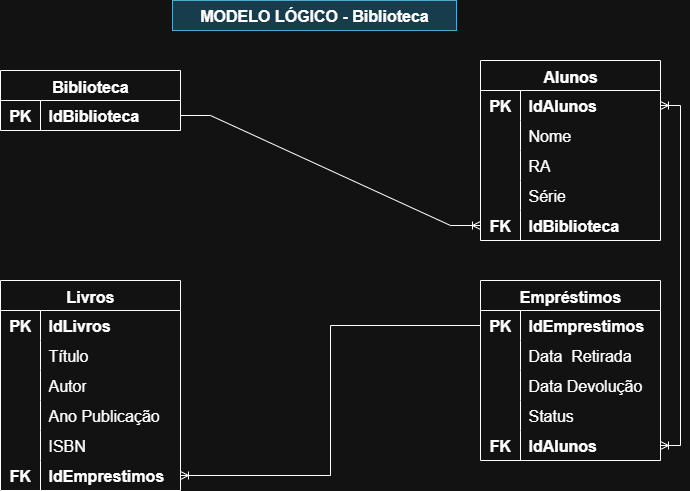

The diagram above was exported from draw.io. Its source (the exported page's mxGraphModel, read from the mxfile embedded in the PNG):
<mxGraphModel dx="1042" dy="562" grid="1" gridSize="10" guides="1" tooltips="1" connect="1" arrows="1" fold="1" page="1" pageScale="1" pageWidth="827" pageHeight="1169" math="0" shadow="0">
  <root>
    <mxCell id="0" />
    <mxCell id="1" parent="0" />
    <mxCell id="l7-FBclUHlg1ZWed4nPn-1" value="Biblioteca" style="shape=table;startSize=30;container=1;collapsible=0;childLayout=tableLayout;fixedRows=1;rowLines=0;fontStyle=1;strokeColor=default;fontSize=16;" parent="1" vertex="1">
      <mxGeometry x="84" y="110" width="180" height="60" as="geometry" />
    </mxCell>
    <mxCell id="l7-FBclUHlg1ZWed4nPn-2" value="" style="shape=tableRow;horizontal=0;startSize=0;swimlaneHead=0;swimlaneBody=0;top=0;left=0;bottom=0;right=0;collapsible=0;dropTarget=0;fillColor=none;points=[[0,0.5],[1,0.5]];portConstraint=eastwest;strokeColor=inherit;fontSize=16;" parent="l7-FBclUHlg1ZWed4nPn-1" vertex="1">
      <mxGeometry y="30" width="180" height="30" as="geometry" />
    </mxCell>
    <mxCell id="l7-FBclUHlg1ZWed4nPn-3" value="&lt;b&gt;PK&lt;/b&gt;" style="shape=partialRectangle;html=1;whiteSpace=wrap;connectable=0;fillColor=none;top=0;left=0;bottom=0;right=0;overflow=hidden;pointerEvents=1;strokeColor=inherit;fontSize=16;perimeterSpacing=1;" parent="l7-FBclUHlg1ZWed4nPn-2" vertex="1">
      <mxGeometry width="40" height="30" as="geometry">
        <mxRectangle width="40" height="30" as="alternateBounds" />
      </mxGeometry>
    </mxCell>
    <mxCell id="l7-FBclUHlg1ZWed4nPn-4" value="&lt;b&gt;IdBiblioteca&lt;/b&gt;" style="shape=partialRectangle;html=1;whiteSpace=wrap;connectable=0;fillColor=none;top=0;left=0;bottom=0;right=0;align=left;spacingLeft=6;overflow=hidden;strokeColor=inherit;fontSize=16;strokeWidth=5;" parent="l7-FBclUHlg1ZWed4nPn-2" vertex="1">
      <mxGeometry x="40" width="140" height="30" as="geometry">
        <mxRectangle width="140" height="30" as="alternateBounds" />
      </mxGeometry>
    </mxCell>
    <mxCell id="l7-FBclUHlg1ZWed4nPn-5" value="Alunos" style="shape=table;startSize=30;container=1;collapsible=0;childLayout=tableLayout;fixedRows=1;rowLines=0;fontStyle=1;strokeColor=default;fontSize=16;" parent="1" vertex="1">
      <mxGeometry x="564" y="100" width="180" height="180" as="geometry" />
    </mxCell>
    <mxCell id="l7-FBclUHlg1ZWed4nPn-6" value="" style="shape=tableRow;horizontal=0;startSize=0;swimlaneHead=0;swimlaneBody=0;top=0;left=0;bottom=0;right=0;collapsible=0;dropTarget=0;fillColor=none;points=[[0,0.5],[1,0.5]];portConstraint=eastwest;strokeColor=inherit;fontSize=16;" parent="l7-FBclUHlg1ZWed4nPn-5" vertex="1">
      <mxGeometry y="30" width="180" height="30" as="geometry" />
    </mxCell>
    <mxCell id="l7-FBclUHlg1ZWed4nPn-7" value="&lt;b&gt;PK&lt;/b&gt;" style="shape=partialRectangle;html=1;whiteSpace=wrap;connectable=0;fillColor=none;top=0;left=0;bottom=0;right=0;overflow=hidden;pointerEvents=1;strokeColor=inherit;fontSize=16;perimeterSpacing=1;" parent="l7-FBclUHlg1ZWed4nPn-6" vertex="1">
      <mxGeometry width="40" height="30" as="geometry">
        <mxRectangle width="40" height="30" as="alternateBounds" />
      </mxGeometry>
    </mxCell>
    <mxCell id="l7-FBclUHlg1ZWed4nPn-8" value="&lt;b&gt;IdAlunos&lt;/b&gt;" style="shape=partialRectangle;html=1;whiteSpace=wrap;connectable=0;fillColor=none;top=0;left=0;bottom=0;right=0;align=left;spacingLeft=6;overflow=hidden;strokeColor=inherit;fontSize=16;strokeWidth=5;" parent="l7-FBclUHlg1ZWed4nPn-6" vertex="1">
      <mxGeometry x="40" width="140" height="30" as="geometry">
        <mxRectangle width="140" height="30" as="alternateBounds" />
      </mxGeometry>
    </mxCell>
    <mxCell id="l7-FBclUHlg1ZWed4nPn-9" value="" style="shape=tableRow;horizontal=0;startSize=0;swimlaneHead=0;swimlaneBody=0;top=0;left=0;bottom=0;right=0;collapsible=0;dropTarget=0;fillColor=none;points=[[0,0.5],[1,0.5]];portConstraint=eastwest;strokeColor=inherit;fontSize=16;" parent="l7-FBclUHlg1ZWed4nPn-5" vertex="1">
      <mxGeometry y="60" width="180" height="30" as="geometry" />
    </mxCell>
    <mxCell id="l7-FBclUHlg1ZWed4nPn-10" value="" style="shape=partialRectangle;html=1;whiteSpace=wrap;connectable=0;fillColor=none;top=0;left=0;bottom=0;right=0;overflow=hidden;strokeColor=inherit;fontSize=16;" parent="l7-FBclUHlg1ZWed4nPn-9" vertex="1">
      <mxGeometry width="40" height="30" as="geometry">
        <mxRectangle width="40" height="30" as="alternateBounds" />
      </mxGeometry>
    </mxCell>
    <mxCell id="l7-FBclUHlg1ZWed4nPn-11" value="Nome" style="shape=partialRectangle;html=1;whiteSpace=wrap;connectable=0;fillColor=none;top=0;left=0;bottom=0;right=0;align=left;spacingLeft=6;overflow=hidden;strokeColor=inherit;fontSize=16;" parent="l7-FBclUHlg1ZWed4nPn-9" vertex="1">
      <mxGeometry x="40" width="140" height="30" as="geometry">
        <mxRectangle width="140" height="30" as="alternateBounds" />
      </mxGeometry>
    </mxCell>
    <mxCell id="l7-FBclUHlg1ZWed4nPn-12" value="" style="shape=tableRow;horizontal=0;startSize=0;swimlaneHead=0;swimlaneBody=0;top=0;left=0;bottom=0;right=0;collapsible=0;dropTarget=0;fillColor=none;points=[[0,0.5],[1,0.5]];portConstraint=eastwest;strokeColor=inherit;fontSize=16;" parent="l7-FBclUHlg1ZWed4nPn-5" vertex="1">
      <mxGeometry y="90" width="180" height="30" as="geometry" />
    </mxCell>
    <mxCell id="l7-FBclUHlg1ZWed4nPn-13" value="" style="shape=partialRectangle;html=1;whiteSpace=wrap;connectable=0;fillColor=none;top=0;left=0;bottom=0;right=0;overflow=hidden;strokeColor=inherit;fontSize=16;" parent="l7-FBclUHlg1ZWed4nPn-12" vertex="1">
      <mxGeometry width="40" height="30" as="geometry">
        <mxRectangle width="40" height="30" as="alternateBounds" />
      </mxGeometry>
    </mxCell>
    <mxCell id="l7-FBclUHlg1ZWed4nPn-14" value="RA" style="shape=partialRectangle;html=1;whiteSpace=wrap;connectable=0;fillColor=none;top=0;left=0;bottom=0;right=0;align=left;spacingLeft=6;overflow=hidden;strokeColor=inherit;fontSize=16;" parent="l7-FBclUHlg1ZWed4nPn-12" vertex="1">
      <mxGeometry x="40" width="140" height="30" as="geometry">
        <mxRectangle width="140" height="30" as="alternateBounds" />
      </mxGeometry>
    </mxCell>
    <mxCell id="l7-FBclUHlg1ZWed4nPn-15" value="" style="shape=tableRow;horizontal=0;startSize=0;swimlaneHead=0;swimlaneBody=0;top=0;left=0;bottom=0;right=0;collapsible=0;dropTarget=0;fillColor=none;points=[[0,0.5],[1,0.5]];portConstraint=eastwest;strokeColor=inherit;fontSize=16;" parent="l7-FBclUHlg1ZWed4nPn-5" vertex="1">
      <mxGeometry y="120" width="180" height="30" as="geometry" />
    </mxCell>
    <mxCell id="l7-FBclUHlg1ZWed4nPn-16" value="" style="shape=partialRectangle;html=1;whiteSpace=wrap;connectable=0;fillColor=none;top=0;left=0;bottom=0;right=0;overflow=hidden;strokeColor=inherit;fontSize=16;" parent="l7-FBclUHlg1ZWed4nPn-15" vertex="1">
      <mxGeometry width="40" height="30" as="geometry">
        <mxRectangle width="40" height="30" as="alternateBounds" />
      </mxGeometry>
    </mxCell>
    <mxCell id="l7-FBclUHlg1ZWed4nPn-17" value="Série" style="shape=partialRectangle;html=1;whiteSpace=wrap;connectable=0;fillColor=none;top=0;left=0;bottom=0;right=0;align=left;spacingLeft=6;overflow=hidden;strokeColor=inherit;fontSize=16;" parent="l7-FBclUHlg1ZWed4nPn-15" vertex="1">
      <mxGeometry x="40" width="140" height="30" as="geometry">
        <mxRectangle width="140" height="30" as="alternateBounds" />
      </mxGeometry>
    </mxCell>
    <mxCell id="l7-FBclUHlg1ZWed4nPn-18" value="" style="shape=tableRow;horizontal=0;startSize=0;swimlaneHead=0;swimlaneBody=0;top=0;left=0;bottom=0;right=0;collapsible=0;dropTarget=0;fillColor=none;points=[[0,0.5],[1,0.5]];portConstraint=eastwest;strokeColor=inherit;fontSize=16;" parent="l7-FBclUHlg1ZWed4nPn-5" vertex="1">
      <mxGeometry y="150" width="180" height="30" as="geometry" />
    </mxCell>
    <mxCell id="l7-FBclUHlg1ZWed4nPn-19" value="&lt;b&gt;FK&lt;/b&gt;" style="shape=partialRectangle;html=1;whiteSpace=wrap;connectable=0;fillColor=none;top=0;left=0;bottom=0;right=0;overflow=hidden;strokeColor=inherit;fontSize=16;" parent="l7-FBclUHlg1ZWed4nPn-18" vertex="1">
      <mxGeometry width="40" height="30" as="geometry">
        <mxRectangle width="40" height="30" as="alternateBounds" />
      </mxGeometry>
    </mxCell>
    <mxCell id="l7-FBclUHlg1ZWed4nPn-20" value="&lt;b&gt;IdBiblioteca&lt;/b&gt;" style="shape=partialRectangle;html=1;whiteSpace=wrap;connectable=0;fillColor=none;top=0;left=0;bottom=0;right=0;align=left;spacingLeft=6;overflow=hidden;strokeColor=inherit;fontSize=16;" parent="l7-FBclUHlg1ZWed4nPn-18" vertex="1">
      <mxGeometry x="40" width="140" height="30" as="geometry">
        <mxRectangle width="140" height="30" as="alternateBounds" />
      </mxGeometry>
    </mxCell>
    <mxCell id="l7-FBclUHlg1ZWed4nPn-34" value="Empréstimos" style="shape=table;startSize=30;container=1;collapsible=0;childLayout=tableLayout;fixedRows=1;rowLines=0;fontStyle=1;strokeColor=default;fontSize=16;" parent="1" vertex="1">
      <mxGeometry x="564" y="320" width="180" height="180" as="geometry" />
    </mxCell>
    <mxCell id="l7-FBclUHlg1ZWed4nPn-35" value="" style="shape=tableRow;horizontal=0;startSize=0;swimlaneHead=0;swimlaneBody=0;top=0;left=0;bottom=0;right=0;collapsible=0;dropTarget=0;fillColor=none;points=[[0,0.5],[1,0.5]];portConstraint=eastwest;strokeColor=inherit;fontSize=16;" parent="l7-FBclUHlg1ZWed4nPn-34" vertex="1">
      <mxGeometry y="30" width="180" height="30" as="geometry" />
    </mxCell>
    <mxCell id="l7-FBclUHlg1ZWed4nPn-36" value="&lt;b&gt;PK&lt;/b&gt;" style="shape=partialRectangle;html=1;whiteSpace=wrap;connectable=0;fillColor=none;top=0;left=0;bottom=0;right=0;overflow=hidden;pointerEvents=1;strokeColor=inherit;fontSize=16;perimeterSpacing=1;" parent="l7-FBclUHlg1ZWed4nPn-35" vertex="1">
      <mxGeometry width="40" height="30" as="geometry">
        <mxRectangle width="40" height="30" as="alternateBounds" />
      </mxGeometry>
    </mxCell>
    <mxCell id="l7-FBclUHlg1ZWed4nPn-37" value="&lt;b&gt;IdEmprestimos&lt;/b&gt;" style="shape=partialRectangle;html=1;whiteSpace=wrap;connectable=0;fillColor=none;top=0;left=0;bottom=0;right=0;align=left;spacingLeft=6;overflow=hidden;strokeColor=inherit;fontSize=16;strokeWidth=5;" parent="l7-FBclUHlg1ZWed4nPn-35" vertex="1">
      <mxGeometry x="40" width="140" height="30" as="geometry">
        <mxRectangle width="140" height="30" as="alternateBounds" />
      </mxGeometry>
    </mxCell>
    <mxCell id="l7-FBclUHlg1ZWed4nPn-38" value="" style="shape=tableRow;horizontal=0;startSize=0;swimlaneHead=0;swimlaneBody=0;top=0;left=0;bottom=0;right=0;collapsible=0;dropTarget=0;fillColor=none;points=[[0,0.5],[1,0.5]];portConstraint=eastwest;strokeColor=inherit;fontSize=16;" parent="l7-FBclUHlg1ZWed4nPn-34" vertex="1">
      <mxGeometry y="60" width="180" height="30" as="geometry" />
    </mxCell>
    <mxCell id="l7-FBclUHlg1ZWed4nPn-39" value="" style="shape=partialRectangle;html=1;whiteSpace=wrap;connectable=0;fillColor=none;top=0;left=0;bottom=0;right=0;overflow=hidden;strokeColor=inherit;fontSize=16;" parent="l7-FBclUHlg1ZWed4nPn-38" vertex="1">
      <mxGeometry width="40" height="30" as="geometry">
        <mxRectangle width="40" height="30" as="alternateBounds" />
      </mxGeometry>
    </mxCell>
    <mxCell id="l7-FBclUHlg1ZWed4nPn-40" value="Data&amp;nbsp; Retirada" style="shape=partialRectangle;html=1;whiteSpace=wrap;connectable=0;fillColor=none;top=0;left=0;bottom=0;right=0;align=left;spacingLeft=6;overflow=hidden;strokeColor=inherit;fontSize=16;" parent="l7-FBclUHlg1ZWed4nPn-38" vertex="1">
      <mxGeometry x="40" width="140" height="30" as="geometry">
        <mxRectangle width="140" height="30" as="alternateBounds" />
      </mxGeometry>
    </mxCell>
    <mxCell id="l7-FBclUHlg1ZWed4nPn-41" value="" style="shape=tableRow;horizontal=0;startSize=0;swimlaneHead=0;swimlaneBody=0;top=0;left=0;bottom=0;right=0;collapsible=0;dropTarget=0;fillColor=none;points=[[0,0.5],[1,0.5]];portConstraint=eastwest;strokeColor=inherit;fontSize=16;" parent="l7-FBclUHlg1ZWed4nPn-34" vertex="1">
      <mxGeometry y="90" width="180" height="30" as="geometry" />
    </mxCell>
    <mxCell id="l7-FBclUHlg1ZWed4nPn-42" value="" style="shape=partialRectangle;html=1;whiteSpace=wrap;connectable=0;fillColor=none;top=0;left=0;bottom=0;right=0;overflow=hidden;strokeColor=inherit;fontSize=16;" parent="l7-FBclUHlg1ZWed4nPn-41" vertex="1">
      <mxGeometry width="40" height="30" as="geometry">
        <mxRectangle width="40" height="30" as="alternateBounds" />
      </mxGeometry>
    </mxCell>
    <mxCell id="l7-FBclUHlg1ZWed4nPn-43" value="Data Devolução" style="shape=partialRectangle;html=1;whiteSpace=wrap;connectable=0;fillColor=none;top=0;left=0;bottom=0;right=0;align=left;spacingLeft=6;overflow=hidden;strokeColor=inherit;fontSize=16;" parent="l7-FBclUHlg1ZWed4nPn-41" vertex="1">
      <mxGeometry x="40" width="140" height="30" as="geometry">
        <mxRectangle width="140" height="30" as="alternateBounds" />
      </mxGeometry>
    </mxCell>
    <mxCell id="l7-FBclUHlg1ZWed4nPn-44" value="" style="shape=tableRow;horizontal=0;startSize=0;swimlaneHead=0;swimlaneBody=0;top=0;left=0;bottom=0;right=0;collapsible=0;dropTarget=0;fillColor=none;points=[[0,0.5],[1,0.5]];portConstraint=eastwest;strokeColor=inherit;fontSize=16;" parent="l7-FBclUHlg1ZWed4nPn-34" vertex="1">
      <mxGeometry y="120" width="180" height="30" as="geometry" />
    </mxCell>
    <mxCell id="l7-FBclUHlg1ZWed4nPn-45" value="" style="shape=partialRectangle;html=1;whiteSpace=wrap;connectable=0;fillColor=none;top=0;left=0;bottom=0;right=0;overflow=hidden;strokeColor=inherit;fontSize=16;" parent="l7-FBclUHlg1ZWed4nPn-44" vertex="1">
      <mxGeometry width="40" height="30" as="geometry">
        <mxRectangle width="40" height="30" as="alternateBounds" />
      </mxGeometry>
    </mxCell>
    <mxCell id="l7-FBclUHlg1ZWed4nPn-46" value="Status" style="shape=partialRectangle;html=1;whiteSpace=wrap;connectable=0;fillColor=none;top=0;left=0;bottom=0;right=0;align=left;spacingLeft=6;overflow=hidden;strokeColor=inherit;fontSize=16;" parent="l7-FBclUHlg1ZWed4nPn-44" vertex="1">
      <mxGeometry x="40" width="140" height="30" as="geometry">
        <mxRectangle width="140" height="30" as="alternateBounds" />
      </mxGeometry>
    </mxCell>
    <mxCell id="l7-FBclUHlg1ZWed4nPn-47" value="" style="shape=tableRow;horizontal=0;startSize=0;swimlaneHead=0;swimlaneBody=0;top=0;left=0;bottom=0;right=0;collapsible=0;dropTarget=0;fillColor=none;points=[[0,0.5],[1,0.5]];portConstraint=eastwest;strokeColor=inherit;fontSize=16;" parent="l7-FBclUHlg1ZWed4nPn-34" vertex="1">
      <mxGeometry y="150" width="180" height="30" as="geometry" />
    </mxCell>
    <mxCell id="l7-FBclUHlg1ZWed4nPn-48" value="&lt;b&gt;FK&lt;/b&gt;" style="shape=partialRectangle;html=1;whiteSpace=wrap;connectable=0;fillColor=none;top=0;left=0;bottom=0;right=0;overflow=hidden;strokeColor=inherit;fontSize=16;" parent="l7-FBclUHlg1ZWed4nPn-47" vertex="1">
      <mxGeometry width="40" height="30" as="geometry">
        <mxRectangle width="40" height="30" as="alternateBounds" />
      </mxGeometry>
    </mxCell>
    <mxCell id="l7-FBclUHlg1ZWed4nPn-49" value="&lt;b&gt;IdAlunos&lt;/b&gt;" style="shape=partialRectangle;html=1;whiteSpace=wrap;connectable=0;fillColor=none;top=0;left=0;bottom=0;right=0;align=left;spacingLeft=6;overflow=hidden;strokeColor=inherit;fontSize=16;" parent="l7-FBclUHlg1ZWed4nPn-47" vertex="1">
      <mxGeometry x="40" width="140" height="30" as="geometry">
        <mxRectangle width="140" height="30" as="alternateBounds" />
      </mxGeometry>
    </mxCell>
    <mxCell id="l7-FBclUHlg1ZWed4nPn-50" value="" style="edgeStyle=entityRelationEdgeStyle;fontSize=12;html=1;endArrow=ERoneToMany;rounded=0;entryX=0;entryY=0.5;entryDx=0;entryDy=0;exitX=1;exitY=0.5;exitDx=0;exitDy=0;" parent="1" source="l7-FBclUHlg1ZWed4nPn-2" target="l7-FBclUHlg1ZWed4nPn-18" edge="1">
      <mxGeometry width="100" height="100" relative="1" as="geometry">
        <mxPoint x="284" y="130" as="sourcePoint" />
        <mxPoint x="454" y="325" as="targetPoint" />
      </mxGeometry>
    </mxCell>
    <mxCell id="l7-FBclUHlg1ZWed4nPn-51" value="&lt;font style=&quot;font-size: 16px; color: light-dark(rgb(0, 0, 0), rgb(255, 255, 255));&quot;&gt;MODELO LÓGICO - Biblioteca&lt;/font&gt;" style="text;html=1;align=center;verticalAlign=middle;whiteSpace=wrap;rounded=0;fillColor=#b1ddf0;strokeColor=#10739e;fontStyle=1;labelBorderColor=none;" parent="1" vertex="1">
      <mxGeometry x="256" y="40" width="284" height="30" as="geometry" />
    </mxCell>
    <mxCell id="l7-FBclUHlg1ZWed4nPn-68" style="edgeStyle=orthogonalEdgeStyle;rounded=0;orthogonalLoop=1;jettySize=auto;html=1;exitX=1;exitY=0.5;exitDx=0;exitDy=0;entryX=1;entryY=0.5;entryDx=0;entryDy=0;endArrow=ERoneToMany;endFill=0;startArrow=ERoneToMany;startFill=0;" parent="1" source="l7-FBclUHlg1ZWed4nPn-6" target="l7-FBclUHlg1ZWed4nPn-47" edge="1">
      <mxGeometry relative="1" as="geometry">
        <mxPoint x="754" y="676" as="targetPoint" />
      </mxGeometry>
    </mxCell>
    <mxCell id="l7-FBclUHlg1ZWed4nPn-21" value="Livros" style="shape=table;startSize=30;container=1;collapsible=0;childLayout=tableLayout;fixedRows=1;rowLines=0;fontStyle=1;strokeColor=default;fontSize=16;" parent="1" vertex="1">
      <mxGeometry x="84" y="320" width="180" height="210" as="geometry" />
    </mxCell>
    <mxCell id="l7-FBclUHlg1ZWed4nPn-22" value="" style="shape=tableRow;horizontal=0;startSize=0;swimlaneHead=0;swimlaneBody=0;top=0;left=0;bottom=0;right=0;collapsible=0;dropTarget=0;fillColor=none;points=[[0,0.5],[1,0.5]];portConstraint=eastwest;strokeColor=inherit;fontSize=16;" parent="l7-FBclUHlg1ZWed4nPn-21" vertex="1">
      <mxGeometry y="30" width="180" height="30" as="geometry" />
    </mxCell>
    <mxCell id="l7-FBclUHlg1ZWed4nPn-23" value="&lt;b&gt;PK&lt;/b&gt;" style="shape=partialRectangle;html=1;whiteSpace=wrap;connectable=0;fillColor=none;top=0;left=0;bottom=0;right=0;overflow=hidden;pointerEvents=1;strokeColor=inherit;fontSize=16;perimeterSpacing=1;" parent="l7-FBclUHlg1ZWed4nPn-22" vertex="1">
      <mxGeometry width="40" height="30" as="geometry">
        <mxRectangle width="40" height="30" as="alternateBounds" />
      </mxGeometry>
    </mxCell>
    <mxCell id="l7-FBclUHlg1ZWed4nPn-24" value="&lt;b&gt;IdLivros&lt;/b&gt;" style="shape=partialRectangle;html=1;whiteSpace=wrap;connectable=0;fillColor=none;top=0;left=0;bottom=0;right=0;align=left;spacingLeft=6;overflow=hidden;strokeColor=inherit;fontSize=16;strokeWidth=5;" parent="l7-FBclUHlg1ZWed4nPn-22" vertex="1">
      <mxGeometry x="40" width="140" height="30" as="geometry">
        <mxRectangle width="140" height="30" as="alternateBounds" />
      </mxGeometry>
    </mxCell>
    <mxCell id="l7-FBclUHlg1ZWed4nPn-25" value="" style="shape=tableRow;horizontal=0;startSize=0;swimlaneHead=0;swimlaneBody=0;top=0;left=0;bottom=0;right=0;collapsible=0;dropTarget=0;fillColor=none;points=[[0,0.5],[1,0.5]];portConstraint=eastwest;strokeColor=inherit;fontSize=16;" parent="l7-FBclUHlg1ZWed4nPn-21" vertex="1">
      <mxGeometry y="60" width="180" height="30" as="geometry" />
    </mxCell>
    <mxCell id="l7-FBclUHlg1ZWed4nPn-26" value="" style="shape=partialRectangle;html=1;whiteSpace=wrap;connectable=0;fillColor=none;top=0;left=0;bottom=0;right=0;overflow=hidden;strokeColor=inherit;fontSize=16;" parent="l7-FBclUHlg1ZWed4nPn-25" vertex="1">
      <mxGeometry width="40" height="30" as="geometry">
        <mxRectangle width="40" height="30" as="alternateBounds" />
      </mxGeometry>
    </mxCell>
    <mxCell id="l7-FBclUHlg1ZWed4nPn-27" value="Título" style="shape=partialRectangle;html=1;whiteSpace=wrap;connectable=0;fillColor=none;top=0;left=0;bottom=0;right=0;align=left;spacingLeft=6;overflow=hidden;strokeColor=inherit;fontSize=16;" parent="l7-FBclUHlg1ZWed4nPn-25" vertex="1">
      <mxGeometry x="40" width="140" height="30" as="geometry">
        <mxRectangle width="140" height="30" as="alternateBounds" />
      </mxGeometry>
    </mxCell>
    <mxCell id="l7-FBclUHlg1ZWed4nPn-28" value="" style="shape=tableRow;horizontal=0;startSize=0;swimlaneHead=0;swimlaneBody=0;top=0;left=0;bottom=0;right=0;collapsible=0;dropTarget=0;fillColor=none;points=[[0,0.5],[1,0.5]];portConstraint=eastwest;strokeColor=inherit;fontSize=16;" parent="l7-FBclUHlg1ZWed4nPn-21" vertex="1">
      <mxGeometry y="90" width="180" height="30" as="geometry" />
    </mxCell>
    <mxCell id="l7-FBclUHlg1ZWed4nPn-29" value="" style="shape=partialRectangle;html=1;whiteSpace=wrap;connectable=0;fillColor=none;top=0;left=0;bottom=0;right=0;overflow=hidden;strokeColor=inherit;fontSize=16;" parent="l7-FBclUHlg1ZWed4nPn-28" vertex="1">
      <mxGeometry width="40" height="30" as="geometry">
        <mxRectangle width="40" height="30" as="alternateBounds" />
      </mxGeometry>
    </mxCell>
    <mxCell id="l7-FBclUHlg1ZWed4nPn-30" value="Autor" style="shape=partialRectangle;html=1;whiteSpace=wrap;connectable=0;fillColor=none;top=0;left=0;bottom=0;right=0;align=left;spacingLeft=6;overflow=hidden;strokeColor=inherit;fontSize=16;" parent="l7-FBclUHlg1ZWed4nPn-28" vertex="1">
      <mxGeometry x="40" width="140" height="30" as="geometry">
        <mxRectangle width="140" height="30" as="alternateBounds" />
      </mxGeometry>
    </mxCell>
    <mxCell id="l7-FBclUHlg1ZWed4nPn-31" value="" style="shape=tableRow;horizontal=0;startSize=0;swimlaneHead=0;swimlaneBody=0;top=0;left=0;bottom=0;right=0;collapsible=0;dropTarget=0;fillColor=none;points=[[0,0.5],[1,0.5]];portConstraint=eastwest;strokeColor=inherit;fontSize=16;" parent="l7-FBclUHlg1ZWed4nPn-21" vertex="1">
      <mxGeometry y="120" width="180" height="30" as="geometry" />
    </mxCell>
    <mxCell id="l7-FBclUHlg1ZWed4nPn-32" value="" style="shape=partialRectangle;html=1;whiteSpace=wrap;connectable=0;fillColor=none;top=0;left=0;bottom=0;right=0;overflow=hidden;strokeColor=inherit;fontSize=16;" parent="l7-FBclUHlg1ZWed4nPn-31" vertex="1">
      <mxGeometry width="40" height="30" as="geometry">
        <mxRectangle width="40" height="30" as="alternateBounds" />
      </mxGeometry>
    </mxCell>
    <mxCell id="l7-FBclUHlg1ZWed4nPn-33" value="Ano Publicação" style="shape=partialRectangle;html=1;whiteSpace=wrap;connectable=0;fillColor=none;top=0;left=0;bottom=0;right=0;align=left;spacingLeft=6;overflow=hidden;strokeColor=inherit;fontSize=16;" parent="l7-FBclUHlg1ZWed4nPn-31" vertex="1">
      <mxGeometry x="40" width="140" height="30" as="geometry">
        <mxRectangle width="140" height="30" as="alternateBounds" />
      </mxGeometry>
    </mxCell>
    <mxCell id="YhE-ocguKpRaQUfebBv1-1" value="" style="shape=tableRow;horizontal=0;startSize=0;swimlaneHead=0;swimlaneBody=0;top=0;left=0;bottom=0;right=0;collapsible=0;dropTarget=0;fillColor=none;points=[[0,0.5],[1,0.5]];portConstraint=eastwest;strokeColor=inherit;fontSize=16;" parent="l7-FBclUHlg1ZWed4nPn-21" vertex="1">
      <mxGeometry y="150" width="180" height="30" as="geometry" />
    </mxCell>
    <mxCell id="YhE-ocguKpRaQUfebBv1-2" value="" style="shape=partialRectangle;html=1;whiteSpace=wrap;connectable=0;fillColor=none;top=0;left=0;bottom=0;right=0;overflow=hidden;strokeColor=inherit;fontSize=16;" parent="YhE-ocguKpRaQUfebBv1-1" vertex="1">
      <mxGeometry width="40" height="30" as="geometry">
        <mxRectangle width="40" height="30" as="alternateBounds" />
      </mxGeometry>
    </mxCell>
    <mxCell id="YhE-ocguKpRaQUfebBv1-3" value="ISBN" style="shape=partialRectangle;html=1;whiteSpace=wrap;connectable=0;fillColor=none;top=0;left=0;bottom=0;right=0;align=left;spacingLeft=6;overflow=hidden;strokeColor=inherit;fontSize=16;" parent="YhE-ocguKpRaQUfebBv1-1" vertex="1">
      <mxGeometry x="40" width="140" height="30" as="geometry">
        <mxRectangle width="140" height="30" as="alternateBounds" />
      </mxGeometry>
    </mxCell>
    <mxCell id="GoaJx9JhDms4yDmRRpSh-1" value="" style="shape=tableRow;horizontal=0;startSize=0;swimlaneHead=0;swimlaneBody=0;top=0;left=0;bottom=0;right=0;collapsible=0;dropTarget=0;fillColor=none;points=[[0,0.5],[1,0.5]];portConstraint=eastwest;strokeColor=inherit;fontSize=16;" parent="l7-FBclUHlg1ZWed4nPn-21" vertex="1">
      <mxGeometry y="180" width="180" height="30" as="geometry" />
    </mxCell>
    <mxCell id="GoaJx9JhDms4yDmRRpSh-2" value="&lt;b&gt;FK&lt;/b&gt;" style="shape=partialRectangle;html=1;whiteSpace=wrap;connectable=0;fillColor=none;top=0;left=0;bottom=0;right=0;overflow=hidden;strokeColor=inherit;fontSize=16;" parent="GoaJx9JhDms4yDmRRpSh-1" vertex="1">
      <mxGeometry width="40" height="30" as="geometry">
        <mxRectangle width="40" height="30" as="alternateBounds" />
      </mxGeometry>
    </mxCell>
    <mxCell id="GoaJx9JhDms4yDmRRpSh-3" value="&lt;b&gt;IdEmprestimos&lt;/b&gt;" style="shape=partialRectangle;html=1;whiteSpace=wrap;connectable=0;fillColor=none;top=0;left=0;bottom=0;right=0;align=left;spacingLeft=6;overflow=hidden;strokeColor=inherit;fontSize=16;" parent="GoaJx9JhDms4yDmRRpSh-1" vertex="1">
      <mxGeometry x="40" width="140" height="30" as="geometry">
        <mxRectangle width="140" height="30" as="alternateBounds" />
      </mxGeometry>
    </mxCell>
    <mxCell id="GoaJx9JhDms4yDmRRpSh-4" style="edgeStyle=orthogonalEdgeStyle;rounded=0;orthogonalLoop=1;jettySize=auto;html=1;exitX=0;exitY=0.5;exitDx=0;exitDy=0;entryX=1;entryY=0.5;entryDx=0;entryDy=0;endArrow=ERoneToMany;endFill=0;" parent="1" source="l7-FBclUHlg1ZWed4nPn-35" target="GoaJx9JhDms4yDmRRpSh-1" edge="1">
      <mxGeometry relative="1" as="geometry" />
    </mxCell>
  </root>
</mxGraphModel>